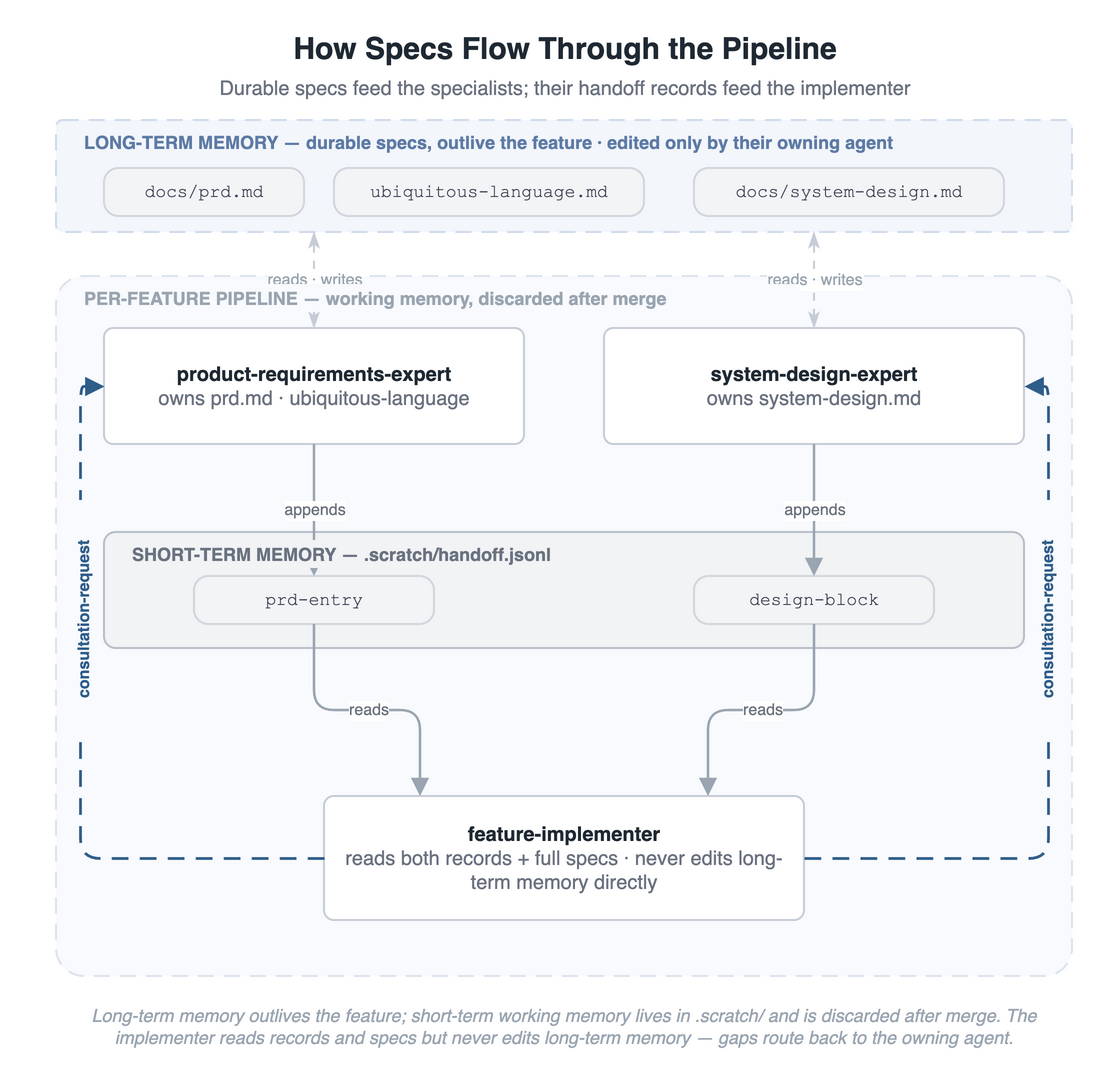

The diagram above was exported from draw.io. Its source (the exported page's mxGraphModel, read from the mxfile embedded in the PNG):
<mxGraphModel dx="540" dy="540" grid="0" gridSize="10" guides="1" tooltips="1" connect="1" arrows="1" fold="1" page="1" pageScale="1" pageWidth="540" pageHeight="540" math="0" shadow="0" adaptiveColors="auto">
  <root>
    <mxCell id="0" />
    <mxCell id="1" parent="0" />
    <mxCell id="title" value="How Specs Flow Through the Pipeline" style="text;html=1;align=center;verticalAlign=middle;fontSize=15;fontStyle=1;fontColor=#1F2933;" vertex="1" parent="1">
      <mxGeometry x="0" y="14" width="540" height="24" as="geometry" />
    </mxCell>
    <mxCell id="subtitle" value="Durable specs feed the specialists; their handoff records feed the implementer" style="text;html=1;align=center;verticalAlign=middle;fontSize=10;fontColor=#6B7280;" vertex="1" parent="1">
      <mxGeometry x="0" y="39" width="540" height="14" as="geometry" />
    </mxCell>
    <mxCell id="band_ltm" value="" style="rounded=1;arcSize=6;html=1;fillColor=#F3F6FB;strokeColor=#CFDBEC;dashed=1;dashPattern=8 5;" vertex="1" parent="1">
      <mxGeometry x="16" y="62" width="508" height="56" as="geometry" />
    </mxCell>
    <mxCell id="band_outer" value="" style="rounded=1;arcSize=4;html=1;fillColor=#F8FAFD;strokeColor=#DDE4EE;dashed=1;dashPattern=8 5;" vertex="1" parent="1">
      <mxGeometry x="16" y="140" width="508" height="350" as="geometry" />
    </mxCell>
    <mxCell id="band_log" value="" style="rounded=1;arcSize=10;html=1;fillColor=#F1F3F5;strokeColor=#B9C0C9;" vertex="1" parent="1">
      <mxGeometry x="40" y="268" width="460" height="58" as="geometry" />
    </mxCell>
    <mxCell id="doc_prd" value="docs/prd.md" style="rounded=1;arcSize=30;whiteSpace=wrap;html=1;fillColor=#F3F4F6;strokeColor=#D1D7DE;fontColor=#3B4252;fontSize=9;fontFamily=Courier New;" vertex="1" parent="1">
      <mxGeometry x="40" y="86" width="100" height="24" as="geometry" />
    </mxCell>
    <mxCell id="doc_ul" value="ubiquitous-language.md" style="rounded=1;arcSize=30;whiteSpace=wrap;html=1;fillColor=#F3F4F6;strokeColor=#D1D7DE;fontColor=#3B4252;fontSize=9;fontFamily=Courier New;" vertex="1" parent="1">
      <mxGeometry x="155" y="86" width="155" height="24" as="geometry" />
    </mxCell>
    <mxCell id="doc_sd" value="docs/system-design.md" style="rounded=1;arcSize=30;whiteSpace=wrap;html=1;fillColor=#F3F4F6;strokeColor=#D1D7DE;fontColor=#3B4252;fontSize=9;fontFamily=Courier New;" vertex="1" parent="1">
      <mxGeometry x="335" y="86" width="155" height="24" as="geometry" />
    </mxCell>
    <mxCell id="rec_prd" value="prd-entry" style="rounded=1;arcSize=30;whiteSpace=wrap;html=1;fillColor=#F3F4F6;strokeColor=#D1D7DE;fontColor=#3B4252;fontSize=9;fontFamily=Courier New;" vertex="1" parent="1">
      <mxGeometry x="85" y="290" width="120" height="24" as="geometry" />
    </mxCell>
    <mxCell id="rec_design" value="design-block" style="rounded=1;arcSize=30;whiteSpace=wrap;html=1;fillColor=#F3F4F6;strokeColor=#D1D7DE;fontColor=#3B4252;fontSize=9;fontFamily=Courier New;" vertex="1" parent="1">
      <mxGeometry x="335" y="290" width="120" height="24" as="geometry" />
    </mxCell>
    <mxCell id="pre" value="&lt;b&gt;product-requirements-expert&lt;/b&gt;&lt;br&gt;&lt;font color=&quot;#6B7280&quot;&gt;owns prd.md · ubiquitous-language&lt;/font&gt;" style="rounded=1;arcSize=8;whiteSpace=wrap;html=1;fillColor=#FFFFFF;strokeColor=#C7CDD6;fontSize=10;fontColor=#1F2933;verticalAlign=middle;spacingLeft=6;spacingRight=6;" vertex="1" parent="1">
      <mxGeometry x="40" y="166" width="210" height="58" as="geometry" />
    </mxCell>
    <mxCell id="sde" value="&lt;b&gt;system-design-expert&lt;/b&gt;&lt;br&gt;&lt;font color=&quot;#6B7280&quot;&gt;owns system-design.md&lt;/font&gt;" style="rounded=1;arcSize=8;whiteSpace=wrap;html=1;fillColor=#FFFFFF;strokeColor=#C7CDD6;fontSize=10;fontColor=#1F2933;verticalAlign=middle;spacingLeft=6;spacingRight=6;" vertex="1" parent="1">
      <mxGeometry x="290" y="166" width="210" height="58" as="geometry" />
    </mxCell>
    <mxCell id="fi" value="&lt;b&gt;feature-implementer&lt;/b&gt;&lt;br&gt;&lt;font color=&quot;#6B7280&quot;&gt;reads both records + full specs · never edits long-term memory directly&lt;/font&gt;" style="rounded=1;arcSize=8;whiteSpace=wrap;html=1;fillColor=#FFFFFF;strokeColor=#C7CDD6;fontSize=10;fontColor=#1F2933;verticalAlign=middle;spacingLeft=6;spacingRight=6;" vertex="1" parent="1">
      <mxGeometry x="150" y="400" width="240" height="62" as="geometry" />
    </mxCell>
    <mxCell id="rw_pre" value="reads · writes" style="edgeStyle=none;rounded=0;html=1;endArrow=classicThin;startArrow=classicThin;endSize=5;startSize=5;strokeColor=#C7CDD6;strokeWidth=1;dashed=1;dashPattern=4 4;fontSize=8;fontColor=#9AA5B1;labelBackgroundColor=#FFFFFF;exitX=0.5;exitY=0;entryX=0.254;entryY=1;" edge="1" parent="1" source="pre" target="band_ltm">
      <mxGeometry relative="1" as="geometry" />
    </mxCell>
    <mxCell id="rw_sde" value="reads · writes" style="edgeStyle=none;rounded=0;html=1;endArrow=classicThin;startArrow=classicThin;endSize=5;startSize=5;strokeColor=#C7CDD6;strokeWidth=1;dashed=1;dashPattern=4 4;fontSize=8;fontColor=#9AA5B1;labelBackgroundColor=#FFFFFF;exitX=0.5;exitY=0;entryX=0.746;entryY=1;" edge="1" parent="1" source="sde" target="band_ltm">
      <mxGeometry relative="1" as="geometry" />
    </mxCell>
    <mxCell id="ap_pre" value="appends" style="edgeStyle=orthogonalEdgeStyle;rounded=0;html=1;endArrow=block;endSize=6;strokeColor=#9AA5B1;strokeWidth=1.2;fontSize=8;fontColor=#6B7280;labelBackgroundColor=#FFFFFF;exitX=0.5;exitY=1;entryX=0.5;entryY=0;" edge="1" parent="1" source="pre" target="rec_prd">
      <mxGeometry relative="1" as="geometry" />
    </mxCell>
    <mxCell id="ap_sde" value="appends" style="edgeStyle=orthogonalEdgeStyle;rounded=0;html=1;endArrow=block;endSize=6;strokeColor=#9AA5B1;strokeWidth=1.2;fontSize=8;fontColor=#6B7280;labelBackgroundColor=#FFFFFF;exitX=0.5;exitY=1;entryX=0.5;entryY=0;" edge="1" parent="1" source="sde" target="rec_design">
      <mxGeometry relative="1" as="geometry" />
    </mxCell>
    <mxCell id="rd_prd" value="reads" style="edgeStyle=orthogonalEdgeStyle;rounded=1;html=1;endArrow=block;endSize=6;strokeColor=#9AA5B1;strokeWidth=1.2;fontSize=8;fontColor=#6B7280;labelBackgroundColor=#FFFFFF;exitX=0.5;exitY=1;entryX=0.2;entryY=0;" edge="1" parent="1" source="rec_prd" target="fi">
      <mxGeometry relative="1" as="geometry" />
    </mxCell>
    <mxCell id="rd_design" value="reads" style="edgeStyle=orthogonalEdgeStyle;rounded=1;html=1;endArrow=block;endSize=6;strokeColor=#9AA5B1;strokeWidth=1.2;fontSize=8;fontColor=#6B7280;labelBackgroundColor=#FFFFFF;exitX=0.5;exitY=1;entryX=0.8;entryY=0;" edge="1" parent="1" source="rec_design" target="fi">
      <mxGeometry relative="1" as="geometry" />
    </mxCell>
    <mxCell id="cons_pre" style="edgeStyle=orthogonalEdgeStyle;rounded=1;html=1;endArrow=block;endSize=6;strokeColor=#2F5D8A;strokeWidth=1.4;dashed=1;dashPattern=6 4;exitX=0;exitY=0.5;entryX=0;entryY=0.5;" edge="1" parent="1" source="fi" target="pre">
      <mxGeometry relative="1" as="geometry">
        <Array as="points">
          <mxPoint x="28" y="431" />
          <mxPoint x="28" y="195" />
        </Array>
      </mxGeometry>
    </mxCell>
    <mxCell id="cons_sde" style="edgeStyle=orthogonalEdgeStyle;rounded=1;html=1;endArrow=block;endSize=6;strokeColor=#2F5D8A;strokeWidth=1.4;dashed=1;dashPattern=6 4;exitX=1;exitY=0.5;entryX=1;entryY=0.5;" edge="1" parent="1" source="fi" target="sde">
      <mxGeometry relative="1" as="geometry">
        <Array as="points">
          <mxPoint x="512" y="431" />
          <mxPoint x="512" y="195" />
        </Array>
      </mxGeometry>
    </mxCell>
    <mxCell id="lab_ltm" value="LONG-TERM MEMORY — durable specs, outlive the feature · edited only by their owning agent" style="text;html=1;align=left;verticalAlign=middle;fontSize=9;fontStyle=1;fontColor=#5E7BA6;letterSpacing=1;fillColor=#F3F6FB;strokeColor=none;spacingRight=4;" vertex="1" parent="1">
      <mxGeometry x="28" y="66" width="490" height="14" as="geometry" />
    </mxCell>
    <mxCell id="lab_outer" value="PER-FEATURE PIPELINE — working memory, discarded after merge" style="text;html=1;align=left;verticalAlign=middle;fontSize=9;fontStyle=1;fontColor=#9AA5B1;letterSpacing=1;fillColor=#F8FAFD;strokeColor=none;spacingRight=4;" vertex="1" parent="1">
      <mxGeometry x="28" y="144" width="360" height="14" as="geometry" />
    </mxCell>
    <mxCell id="lab_log" value="SHORT-TERM MEMORY — .scratch/handoff.jsonl" style="text;html=1;align=left;verticalAlign=middle;fontSize=9;fontStyle=1;fontColor=#6B7280;letterSpacing=1;fillColor=#F1F3F5;strokeColor=none;spacingRight=4;" vertex="1" parent="1">
      <mxGeometry x="52" y="272" width="280" height="14" as="geometry" />
    </mxCell>
    <mxCell id="lab_cons_l" value="consultation-request" style="text;html=1;align=center;verticalAlign=middle;fontSize=8;fontStyle=1;fontColor=#2F5D8A;letterSpacing=1;rotation=-90;fillColor=#F8FAFD;strokeColor=none;" vertex="1" parent="1">
      <mxGeometry x="-30" y="306" width="120" height="12" as="geometry" />
    </mxCell>
    <mxCell id="lab_cons_r" value="consultation-request" style="text;html=1;align=center;verticalAlign=middle;fontSize=8;fontStyle=1;fontColor=#2F5D8A;letterSpacing=1;rotation=-90;fillColor=#F8FAFD;strokeColor=none;" vertex="1" parent="1">
      <mxGeometry x="452" y="306" width="120" height="12" as="geometry" />
    </mxCell>
    <mxCell id="caption" value="Long-term memory outlives the feature; short-term working memory lives in .scratch/ and is discarded after merge. The implementer reads records and specs but never edits long-term memory — gaps route back to the owning agent." style="text;html=1;align=center;verticalAlign=middle;whiteSpace=wrap;fontSize=9;fontStyle=2;fontColor=#9AA5B1;" vertex="1" parent="1">
      <mxGeometry x="30" y="500" width="480" height="30" as="geometry" />
    </mxCell>
  </root>
</mxGraphModel>